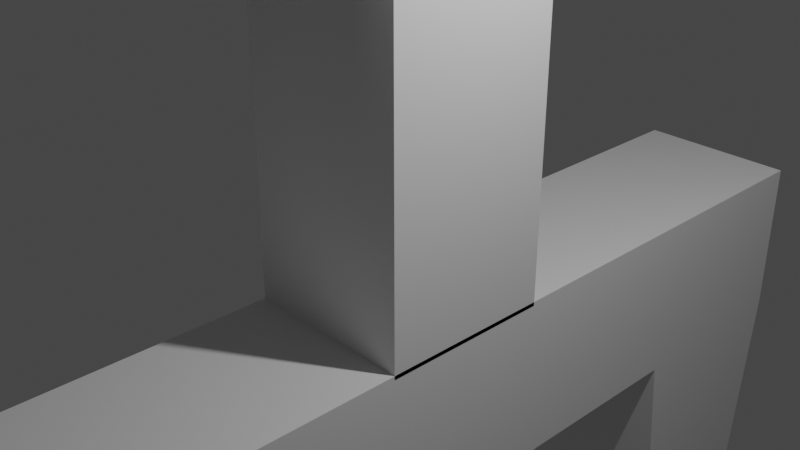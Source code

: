 # Source: robot.blend  (saved by Blender 2.93.21; exported with 4.5.12 LTS)
import bpy
from mathutils import Matrix  # noqa: F401  (used for matrix-valued properties, if any)

bpy.ops.wm.read_factory_settings(use_empty=True)
scene = bpy.context.scene
scene.name = 'Scene'

# ---- collections
col_collection = bpy.data.collections.new('Collection'); scene.collection.children.link(col_collection)

# ---- materials (node trees are filled in below, after node groups)
mat_material = bpy.data.materials.new('Material')
mat_material.alpha_threshold = 0.0
mat_material.use_transparent_shadow = False
mat_material.line_color = (0.0, 0.0, 0.0, 1.0)

# ---- material node trees
mat_material.use_nodes = True; mat_material.node_tree.nodes.clear()
_N = mat_material.node_tree.nodes; _L = mat_material.node_tree.links
n0 = _N.new('ShaderNodeOutputMaterial'); n0.name = 'Material Output'; n0.location = (300, 300)
n1 = _N.new('ShaderNodeBsdfPrincipled'); n1.name = 'Principled BSDF'; n1.location = (10, 300)
n1.distribution = 'GGX'
n1.subsurface_method = 'BURLEY'
n1.inputs[2].default_value = 0.4
n1.inputs[3].default_value = 1.45
n1.inputs[27].default_value = (0.0, 0.0, 0.0, 1.0)
n1.inputs[28].default_value = 1.0
_L.new(n1.outputs[0], n0.inputs[0])
n0.is_active_output = True

# ---- world
world_world = bpy.data.worlds.new('World'); scene.world = world_world
world_world.use_nodes = True; world_world.node_tree.nodes.clear()
_N = world_world.node_tree.nodes; _L = world_world.node_tree.links
n0 = _N.new('ShaderNodeOutputWorld'); n0.name = 'World Output'; n0.location = (300, 300)
n1 = _N.new('ShaderNodeBackground'); n1.name = 'Background'; n1.location = (10, 300)
n1.inputs[0].default_value = (0.05088, 0.05088, 0.05088, 1.0)
_L.new(n1.outputs[0], n0.inputs[0])
n0.is_active_output = True
world_world.color = (0.05088, 0.05088, 0.05088)
world_world.use_sun_shadow = False
world_world.sun_shadow_jitter_overblur = 0.0

# ---- cameras
cam_camera = bpy.data.cameras.new('Camera')
cam_camera.clip_end = 100.0
cam_camera.ortho_scale = 7.314

# ---- lights
light_light = bpy.data.lights.new('Light', 'POINT')
light_light.transmission_factor = 0.0
light_light.energy = 1000.0
light_light.shadow_soft_size = 0.1
light_light.shadow_maximum_resolution = 0.006
light_light.use_absolute_resolution = True

# ---- meshes
me_cube = bpy.data.meshes.new('Cube')
me_cube.from_pydata([(1.0, 1.0, 7.188), (1.0, 1.0, -1.0), (1.0, -1.0, 7.188), (1.0, -1.0, -1.0), (-1.0, 1.0, 7.188), (-1.0, 1.0, -1.0), (-1.0, -1.0, 7.188), (-1.0, -1.0, -1.0), (0.0, 1.0, -1.0), (1.0, 1.0, 3.094), (-1.0, 1.0, 3.094), (0.0, 1.0, 7.188), (0.0, 1.0, 3.094), (0.5, 1.0, 7.188), (1.0, 1.0, 5.141), (-1.0, 1.0, 5.141), (-0.5, 1.0, 7.188), (0.5, 1.0, 3.094), (-0.5, 1.0, 3.094), (0.0, 1.0, 5.141), (-0.5, 1.0, 5.141), (0.5, 1.0, 5.141), (-1.0, -1.0, 3.094), (1.0, -1.0, 3.094), (0.0, -1.0, 7.188), (0.0, -1.0, -1.0), (0.0, -1.0, 3.094), (-1.0, -1.0, 5.141), (-0.5, -1.0, 7.188), (1.0, -1.0, 5.141), (0.5, -1.0, 7.188), (-0.5, -1.0, 3.094), (0.5, -1.0, 3.094), (0.0, -1.0, 5.141), (0.5, -1.0, 5.141), (-0.5, -1.0, 5.141), (-0.5, 6.009, 3.094), (0.0, 6.009, 3.094), (0.0, 6.009, 4.141), (0.5, 6.009, 3.094), (-0.5, 6.009, 4.141), (0.5, 6.009, 4.141), (0.5, -6.073, 3.094), (0.0, -6.073, 3.094), (0.0, -6.073, 4.141), (-0.5, -6.073, 3.094), (0.5, -6.073, 4.141), (-0.5, -6.073, 4.141), (-1.0, -1.0, -2.952), (-1.0, -1.0, -0.9524), (-1.0, 1.0, -2.952), (-1.0, 1.0, -0.9524), (1.0, -1.0, -2.952), (1.0, -1.0, -0.9524), (1.0, 1.0, -2.952), (1.0, 1.0, -0.9524), (-1.0, 6.0, -0.9524), (-1.0, 6.0, -2.952), (1.0, 6.0, -2.952), (1.0, 6.0, -0.9524), (-1.0, -6.0, -2.952), (-1.0, -6.0, -0.9524), (1.0, -6.0, -0.9524), (1.0, -6.0, -2.952), (0.0, 1.0, -2.952), (0.0, 6.0, -2.952), (1.0, 3.5, -2.952), (-1.0, 3.5, -2.952), (0.0, 3.5, -2.952), (0.0, -1.0, -2.952), (0.0, -6.0, -2.952), (1.0, -3.5, -2.952), (-1.0, -3.5, -2.952), (0.0, -3.5, -2.952), (0.0, -5.0, -12.95), (1.0, -5.0, -12.95), (-1.0, -4.5, -12.95), (-1.0, -5.0, -12.95), (1.0, -4.5, -12.95), (0.0, -4.5, -12.95), (0.0, 5.0, -12.95), (-1.0, 5.0, -12.95), (1.0, 4.5, -12.95), (1.0, 5.0, -12.95), (-1.0, 4.5, -12.95), (0.0, 4.5, -12.95), (-0.5, -1.0, 9.188), (-1.0, -1.0, 9.188), (1.0, 1.0, 9.188), (1.0, -1.0, 9.188), (-1.0, 1.0, 9.188), (0.5, 2.0, 9.188), (-0.5, 1.0, 9.188), (0.0, 2.0, 9.188), (0.5, -2.0, 9.188), (0.0, -2.0, 9.188)], [], [(4, 6, 87, 90), (35, 28, 6, 27), (7, 22, 27, 6, 4, 15, 10, 5), (5, 8, 1, 3, 25, 7), (1, 9, 14, 0, 2, 29, 23, 3), (21, 13, 0, 14), (8, 12, 17, 9, 1), (5, 10, 18, 12, 8), (20, 16, 11, 19), (19, 21, 41, 38), (10, 15, 20, 18), (15, 4, 16, 20), (17, 21, 14, 9), (20, 19, 38, 40), (19, 11, 13, 21), (25, 26, 31, 22, 7), (3, 23, 32, 26, 25), (34, 30, 24, 33), (35, 31, 45, 47), (23, 29, 34, 32), (29, 2, 30, 34), (31, 35, 27, 22), (31, 26, 43, 45), (33, 24, 28, 35), (36, 40, 38, 37), (37, 38, 41, 39), (12, 18, 36, 37), (17, 12, 37, 39), (21, 17, 39, 41), (18, 20, 40, 36), (42, 46, 44, 43), (43, 44, 47, 45), (32, 34, 46, 42), (34, 33, 44, 46), (33, 35, 47, 44), (26, 32, 42, 43), (48, 49, 51, 50), (55, 54, 66, 58, 59), (54, 55, 53, 52), (53, 49, 61, 62), (50, 64, 54, 52, 69, 48), (55, 51, 49, 53), (57, 56, 59, 58, 65), (65, 58, 83, 80), (51, 55, 59, 56), (50, 51, 56, 57, 67), (63, 62, 61, 60, 70), (52, 53, 62, 63, 71), (49, 48, 72, 60, 61), (71, 63, 75, 78), (67, 57, 81, 84), (54, 64, 68, 66), (64, 50, 67, 68), (60, 72, 76, 77), (48, 69, 73, 72), (69, 52, 71, 73), (79, 78, 75, 74), (76, 79, 74, 77), (73, 71, 78, 79), (70, 60, 77, 74), (63, 70, 74, 75), (72, 73, 79, 76), (85, 84, 81, 80), (82, 85, 80, 83), (58, 66, 82, 83), (66, 68, 85, 82), (68, 67, 84, 85), (57, 65, 80, 81), (88, 91, 93, 92, 90, 87, 86, 95, 94, 89), (16, 4, 90, 92), (6, 28, 86, 87), (13, 11, 93, 91), (24, 30, 94, 95), (0, 13, 91, 88), (28, 24, 95, 86), (2, 0, 88, 89), (11, 16, 92, 93), (30, 2, 89, 94)])
_uv = me_cube.uv_layers.new(name='UVMap')
_uv.uv.foreach_set('vector', [0.625, 0.25, 0.625, 0.0, 0.625, 0.0, 0.625, 0.25, 0.5625, 0.9375, 0.625, 0.9375, 0.625, 1.0, 0.5625, 1.0, 0.375, 0.0, 0.5, 0.0, 0.5625, 0.0, 0.625, 0.0, 0.625, 0.25, 0.5625, 0.25, 0.5, 0.25, 0.375, 0.25, 0.125, 0.5, 0.25, 0.5, 0.375, 0.5, 0.375, 0.75, 0.25, 0.75, 0.125, 0.75, 0.375, 0.5, 0.5, 0.5, 0.5625, 0.5, 0.625, 0.5, 0.625, 0.75, 0.5625, 0.75, 0.5, 0.75, 0.375, 0.75, 0.5625, 0.4375, 0.625, 0.4375, 0.625, 0.5, 0.5625, 0.5, 0.375, 0.375, 0.5, 0.375, 0.5, 0.4375, 0.5, 0.5, 0.375, 0.5, 0.375, 0.25, 0.5, 0.25, 0.5, 0.3125, 0.5, 0.375, 0.375, 0.375, 0.5625, 0.3125, 0.625, 0.3125, 0.625, 0.375, 0.5625, 0.375, 0.5625, 0.375, 0.5625, 0.4375, 0.5625, 0.4375, 0.5625, 0.375, 0.5, 0.25, 0.5625, 0.25, 0.5625, 0.3125, 0.5, 0.3125, 0.5625, 0.25, 0.625, 0.25, 0.625, 0.3125, 0.5625, 0.3125, 0.5, 0.4375, 0.5625, 0.4375, 0.5625, 0.5, 0.5, 0.5, 0.5625, 0.3125, 0.5625, 0.375, 0.5625, 0.375, 0.5625, 0.3125, 0.5625, 0.375, 0.625, 0.375, 0.625, 0.4375, 0.5625, 0.4375, 0.375, 0.875, 0.5, 0.875, 0.5, 0.9375, 0.5, 1.0, 0.375, 1.0, 0.375, 0.75, 0.5, 0.75, 0.5, 0.8125, 0.5, 0.875, 0.375, 0.875, 0.5625, 0.8125, 0.625, 0.8125, 0.625, 0.875, 0.5625, 0.875, 0.5625, 0.9375, 0.5, 0.9375, 0.5, 0.9375, 0.5625, 0.9375, 0.5, 0.75, 0.5625, 0.75, 0.5625, 0.8125, 0.5, 0.8125, 0.5625, 0.75, 0.625, 0.75, 0.625, 0.8125, 0.5625, 0.8125, 0.5, 0.9375, 0.5625, 0.9375, 0.5625, 1.0, 0.5, 1.0, 0.5, 0.9375, 0.5, 0.875, 0.5, 0.875, 0.5, 0.9375, 0.5625, 0.875, 0.625, 0.875, 0.625, 0.9375, 0.5625, 0.9375, 0.5, 0.3125, 0.5625, 0.3125, 0.5625, 0.375, 0.5, 0.375, 0.5, 0.375, 0.5625, 0.375, 0.5625, 0.4375, 0.5, 0.4375, 0.5, 0.375, 0.5, 0.3125, 0.5, 0.3125, 0.5, 0.375, 0.5, 0.4375, 0.5, 0.375, 0.5, 0.375, 0.5, 0.4375, 0.5625, 0.4375, 0.5, 0.4375, 0.5, 0.4375, 0.5625, 0.4375, 0.5, 0.3125, 0.5625, 0.3125, 0.5625, 0.3125, 0.5, 0.3125, 0.5, 0.8125, 0.5625, 0.8125, 0.5625, 0.875, 0.5, 0.875, 0.5, 0.875, 0.5625, 0.875, 0.5625, 0.9375, 0.5, 0.9375, 0.5, 0.8125, 0.5625, 0.8125, 0.5625, 0.8125, 0.5, 0.8125, 0.5625, 0.8125, 0.5625, 0.875, 0.5625, 0.875, 0.5625, 0.8125, 0.5625, 0.875, 0.5625, 0.9375, 0.5625, 0.9375, 0.5625, 0.875, 0.5, 0.875, 0.5, 0.8125, 0.5, 0.8125, 0.5, 0.875, 0.375, 0.0, 0.625, 0.0, 0.625, 0.25, 0.375, 0.25, 0.625, 0.5, 0.375, 0.5, 0.375, 0.5, 0.375, 0.5, 0.625, 0.5, 0.375, 0.5, 0.625, 0.5, 0.625, 0.75, 0.375, 0.75, 0.625, 0.75, 0.875, 0.75, 0.875, 0.75, 0.625, 0.75, 0.125, 0.5, 0.25, 0.5, 0.375, 0.5, 0.375, 0.75, 0.25, 0.75, 0.125, 0.75, 0.625, 0.5, 0.875, 0.5, 0.875, 0.75, 0.625, 0.75, 0.375, 0.25, 0.625, 0.25, 0.625, 0.5, 0.375, 0.5, 0.375, 0.375, 0.375, 0.375, 0.375, 0.5, 0.375, 0.5, 0.375, 0.375, 0.875, 0.5, 0.625, 0.5, 0.625, 0.5, 0.875, 0.5, 0.375, 0.25, 0.625, 0.25, 0.625, 0.25, 0.375, 0.25, 0.375, 0.25, 0.375, 0.75, 0.625, 0.75, 0.625, 1.0, 0.375, 1.0, 0.375, 0.875, 0.375, 0.75, 0.625, 0.75, 0.625, 0.75, 0.375, 0.75, 0.375, 0.75, 0.625, 0.0, 0.375, 0.0, 0.375, 0.0, 0.375, 0.0, 0.625, 0.0, 0.375, 0.75, 0.375, 0.75, 0.375, 0.75, 0.375, 0.75, 0.375, 0.25, 0.375, 0.25, 0.375, 0.25, 0.375, 0.25, 0.375, 0.5, 0.25, 0.5, 0.25, 0.5, 0.375, 0.5, 0.25, 0.5, 0.125, 0.5, 0.125, 0.5, 0.25, 0.5, 0.375, 0.0, 0.375, 0.0, 0.375, 0.0, 0.375, 0.0, 0.125, 0.75, 0.25, 0.75, 0.25, 0.75, 0.125, 0.75, 0.25, 0.75, 0.375, 0.75, 0.375, 0.75, 0.25, 0.75, 0.25, 0.75, 0.375, 0.75, 0.375, 0.75, 0.25, 0.75, 0.125, 0.75, 0.25, 0.75, 0.25, 0.75, 0.125, 0.75, 0.25, 0.75, 0.375, 0.75, 0.375, 0.75, 0.25, 0.75, 0.375, 0.875, 0.375, 1.0, 0.375, 1.0, 0.375, 0.875, 0.375, 0.75, 0.375, 0.875, 0.375, 0.875, 0.375, 0.75, 0.125, 0.75, 0.25, 0.75, 0.25, 0.75, 0.125, 0.75, 0.25, 0.5, 0.125, 0.5, 0.125, 0.5, 0.25, 0.5, 0.375, 0.5, 0.25, 0.5, 0.25, 0.5, 0.375, 0.5, 0.375, 0.5, 0.375, 0.5, 0.375, 0.5, 0.375, 0.5, 0.375, 0.5, 0.25, 0.5, 0.25, 0.5, 0.375, 0.5, 0.25, 0.5, 0.125, 0.5, 0.125, 0.5, 0.25, 0.5, 0.375, 0.25, 0.375, 0.375, 0.375, 0.375, 0.375, 0.25, 0.625, 0.5, 0.6875, 0.5, 0.75, 0.5, 0.8125, 0.5, 0.875, 0.5, 0.875, 0.75, 0.8125, 0.75, 0.75, 0.75, 0.6875, 0.75, 0.625, 0.75, 0.625, 0.3125, 0.625, 0.25, 0.625, 0.25, 0.625, 0.3125, 0.625, 1.0, 0.625, 0.9375, 0.625, 0.9375, 0.625, 1.0, 0.625, 0.4375, 0.625, 0.375, 0.625, 0.375, 0.625, 0.4375, 0.625, 0.875, 0.625, 0.8125, 0.625, 0.8125, 0.625, 0.875, 0.625, 0.5, 0.625, 0.4375, 0.625, 0.4375, 0.625, 0.5, 0.625, 0.9375, 0.625, 0.875, 0.625, 0.875, 0.625, 0.9375, 0.625, 0.75, 0.625, 0.5, 0.625, 0.5, 0.625, 0.75, 0.625, 0.375, 0.625, 0.3125, 0.625, 0.3125, 0.625, 0.375, 0.625, 0.8125, 0.625, 0.75, 0.625, 0.75, 0.625, 0.8125])
me_cube.materials.append(mat_material)
me_cube.use_remesh_preserve_volume = False
me_cube.use_remesh_preserve_attributes = False
me_cube.use_mirror_vertex_groups = False
me_cube.update()

# ---- objects
ob_cube = bpy.data.objects.new('Cube', me_cube)
ob_light = bpy.data.objects.new('Light', light_light)
ob_camera = bpy.data.objects.new('Camera', cam_camera)

# ---- transforms, parenting, visibility, modifiers, constraints
ob_cube.location = (0.0, 0.0, 0.0)
ob_cube.lock_rotations_4d = False
ob_cube.empty_display_type = 'ARROWS'
ob_cube.lineart.crease_threshold = 0.0
ob_light.location = (4.076, 1.005, 5.904)
ob_light.rotation_euler = (0.6503, 0.05522, 1.866)
ob_light.lock_rotations_4d = False
ob_light.empty_display_type = 'ARROWS'
ob_light.color = (0.0, 0.0, 0.0, 0.0)
ob_light.lineart.crease_threshold = 0.0
ob_camera.location = (7.359, -6.926, 4.958)
ob_camera.rotation_euler = (1.109, 0.0, 0.8149)
ob_camera.lock_rotations_4d = False
ob_camera.empty_display_type = 'ARROWS'
ob_camera.color = (0.0, 0.0, 0.0, 0.0)
ob_camera.display_type = 'WIRE'
ob_camera.lineart.crease_threshold = 0.0

# ---- collection membership
col_collection.objects.link(ob_cube)
col_collection.objects.link(ob_light)
col_collection.objects.link(ob_camera)

# ---- scene / render settings (as saved in the file)
scene.camera = ob_camera
scene.frame_start = 1; scene.frame_end = 250; scene.frame_set(2)
scene.render.engine = 'BLENDER_EEVEE_NEXT'
scene.cycles.use_denoising = False
scene.cycles.samples = 128
scene.cycles.sampling_pattern = 'TABULATED_SOBOL'
scene.cycles.use_adaptive_sampling = False
scene.cycles.use_light_tree = False
scene.view_settings.view_transform = 'Filmic'
bpy.context.view_layer.update()
